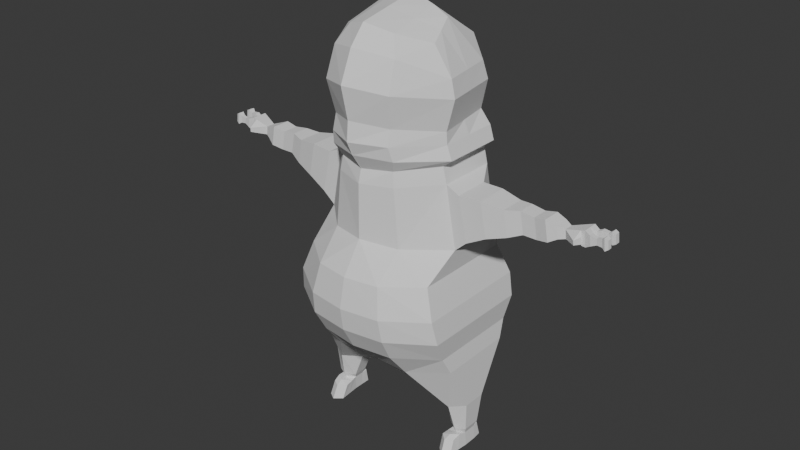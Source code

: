 # Source: 001_OrthograthicReferences.blend  (saved by Blender 4.0.36; exported with 4.5.12 LTS)
import bpy
from mathutils import Matrix  # noqa: F401  (used for matrix-valued properties, if any)

bpy.ops.wm.read_factory_settings(use_empty=True)
scene = bpy.context.scene
scene.name = 'Scene'

# ---- collections
col_collection = bpy.data.collections.new('Collection'); scene.collection.children.link(col_collection)
col_collection_2 = bpy.data.collections.new('Collection 2'); scene.collection.children.link(col_collection_2)

# ---- world
world_world = bpy.data.worlds.new('World'); scene.world = world_world
world_world.use_nodes = True; world_world.node_tree.nodes.clear()
_N = world_world.node_tree.nodes; _L = world_world.node_tree.links
n0 = _N.new('ShaderNodeOutputWorld'); n0.name = 'World Output'; n0.location = (300, 300)
n1 = _N.new('ShaderNodeBackground'); n1.name = 'Background'; n1.location = (10, 300)
n1.inputs[0].default_value = (0.05088, 0.05088, 0.05088, 1.0)
_L.new(n1.outputs[0], n0.inputs[0])
n0.is_active_output = True
world_world.color = (0.05088, 0.05088, 0.05088)
world_world.use_sun_shadow = False
world_world.sun_shadow_jitter_overblur = 0.0

# ---- meshes
me_cube = bpy.data.meshes.new('Cube')
me_cube.from_pydata([(0.0, 0.9301, 0.1797), (0.0, -1.096, 0.1797), (0.9476, -0.6942, 0.1823), (0.9476, 0.7507, 0.1823), (0.9501, -0.4945, -0.3908), (0.8752, -0.2194, 0.8402), (0.9501, 0.6558, -0.3908), (0.8752, 0.5007, 0.8402), (0.0, 0.8369, -0.3858), (0.0, 0.6704, 0.9051), (0.0, -0.9009, -0.3858), (0.0, -0.7686, 0.9051), (0.0, 0.8127, 0.5424), (0.0, -1.021, 0.5424), (0.8265, -0.6243, 0.5437), (0.8265, 0.6458, 0.5437), (0.9922, 0.7432, -0.1043), (0.9922, -0.6493, -0.1043), (0.0, -1.055, -0.103), (0.0, 0.9234, -0.103), (0.7453, -0.2194, 1.574), (0.7453, 0.5007, 1.574), (2.138e-07, 0.6122, 1.558), (2.138e-07, -0.7603, 1.558), (2.115, -0.0535, 1.329), (2.115, 0.05847, 1.329), (2.104, -0.0535, 1.434), (2.104, 0.05847, 1.434), (1.486, -0.1566, 1.17), (1.431, -0.1566, 1.471), (1.431, 0.15, 1.471), (1.486, 0.15, 1.17), (2.043, -0.08729, 1.314), (2.022, 0.09226, 1.46), (2.022, -0.08729, 1.46), (2.043, 0.09226, 1.314), (1.907, -0.1263, 1.504), (1.948, 0.1023, 1.262), (1.948, -0.1263, 1.262), (1.907, 0.1023, 1.504), (1.764, -0.0991, 1.473), (1.805, 0.1012, 1.232), (1.805, -0.0991, 1.232), (1.764, 0.1012, 1.473), (1.598, -0.1047, 1.492), (1.645, 0.1126, 1.236), (1.645, -0.1047, 1.236), (1.598, 0.1126, 1.492), (0.9117, -0.2269, 1.497), (1.023, 0.2135, 0.9752), (1.023, -0.2269, 0.9752), (0.9117, 0.2135, 1.497), (1.257, -0.2092, 1.099), (1.175, 0.1893, 1.51), (1.175, -0.2092, 1.51), (1.257, 0.1893, 1.099), (0.9828, -0.3867, -0.6004), (0.9828, 0.5522, -0.6004), (-0.002204, 0.5449, -0.8052), (-0.002204, -0.4547, -0.8042), (1.008, -0.1001, -1.192), (1.008, 0.192, -1.192), (0.6542, 0.1781, -1.266), (0.6542, -0.02406, -1.266), (0.9825, -0.06828, -1.557), (0.9825, 0.1519, -1.557), (0.7553, 0.1322, -1.569), (0.7553, -0.04594, -1.569), (0.9625, -0.04296, -1.623), (0.9625, 0.1208, -1.623), (0.7819, 0.1063, -1.633), (0.782, -0.01423, -1.633), (-0.003364, 0.6122, 1.717), (0.6988, 0.5007, 1.767), (0.6988, -0.2194, 1.767), (-0.003364, -0.7172, 1.717), (0.0, 0.1305, 3.42), (0.4623, 0.1158, 3.238), (0.5762, -0.2367, 3.065), (0.0, -0.6481, 3.273), (-0.001023, -0.9933, 2.704), (-0.001023, 0.7243, 2.808), (0.7285, 0.4807, 2.539), (0.8423, -0.2367, 2.539), (0.0, -0.838, 3.058), (0.6817, 0.4461, 2.746), (0.0, 0.6122, 3.023), (0.7955, -0.2367, 2.746), (-0.002091, 0.7157, 2.254), (0.7448, -0.2367, 2.171), (-0.002091, -0.9018, 2.306), (0.6309, 0.5117, 2.18), (-0.002907, 0.5173, 1.91), (0.8189, -0.2367, 1.864), (-0.002907, -0.8466, 1.91), (0.8189, 0.5007, 1.864), (-0.00251, -0.9243, 2.077), (0.757, 0.5133, 2.027), (-0.00251, 0.6122, 2.077), (0.757, -0.2367, 2.027), (0.4738, 0.8404, 0.181), (0.4738, -1.027, 0.181), (0.4376, 0.5856, 0.8727), (0.475, -0.8301, -0.3883), (0.475, 0.7463, -0.3883), (0.4376, -0.6385, 0.8727), (0.4132, -0.9549, 0.5431), (0.4132, 0.7293, 0.5431), (0.4961, -0.9847, -0.1036), (0.4961, 0.8333, -0.1036), (0.3727, 0.5565, 1.566), (0.3727, -0.6343, 1.566), (0.4903, -0.5766, -0.7023), (0.4903, 0.5486, -0.7028), (0.8311, -0.2095, -1.229), (0.8311, 0.2757, -1.229), (0.8689, -0.1279, -1.563), (0.8689, 0.1939, -1.563), (0.8722, -0.09944, -1.628), (0.8722, 0.1653, -1.628), (0.3477, 0.5565, 1.742), (0.3477, -0.6128, 1.742), (0.2881, 0.1157, 3.329), (0.2881, -0.5222, 3.182), (0.4206, 0.729, 2.725), (0.4206, -0.7594, 2.621), (0.3978, 0.6557, 2.936), (0.3978, -0.643, 2.971), (0.3713, -0.6809, 2.238), (0.3713, 0.7161, 2.217), (0.408, 0.509, 1.887), (0.408, -0.6861, 1.887), (0.3772, 0.6169, 2.052), (0.3772, -0.7249, 2.052), (0.9716, -0.03395, -1.805), (0.9716, 0.1298, -1.805), (0.8814, -0.09042, -1.809), (0.8814, 0.1743, -1.809), (0.7911, 0.1153, -1.814), (0.7911, -0.005216, -1.814), (0.8646, 0.2359, -1.622), (0.7743, 0.1769, -1.627), (0.9548, 0.1914, -1.618), (0.8737, 0.2782, -1.804), (0.7835, 0.2192, -1.808), (0.964, 0.2337, -1.799), (0.8461, -0.2907, -1.643), (0.9364, -0.2343, -1.638), (0.7559, -0.2055, -1.647), (0.8553, -0.3608, -1.807), (0.9455, -0.3043, -1.803), (0.765, -0.2756, -1.812), (0.7689, -0.1099, -1.64), (0.8592, -0.1951, -1.61), (0.9494, -0.1386, -1.606), (0.9586, -0.1691, -1.804), (0.8683, -0.2256, -1.808), (0.7781, -0.1404, -1.813), (2.344, 0.1316, 1.315), (2.344, -0.06005, 1.315), (2.325, 0.1316, 1.495), (2.325, -0.06005, 1.495), (0.9476, 0.02824, 0.1823), (0.9501, 0.08067, -0.3908), (0.8752, 0.1407, 0.8402), (0.0, -0.0491, 0.9051), (0.0, -0.03201, -0.3858), (0.8265, 0.01076, 0.5437), (0.9922, 0.04696, -0.1043), (0.7453, 0.1407, 1.574), (0.0, -0.07407, 1.558), (2.115, 0.002485, 1.329), (2.104, 0.002485, 1.434), (1.486, -0.003294, 1.17), (1.431, -0.003294, 1.471), (2.043, 0.002485, 1.314), (2.022, 0.002485, 1.46), (1.907, -0.01196, 1.504), (1.948, -0.01196, 1.262), (1.805, 0.00104, 1.232), (1.764, 0.00104, 1.473), (1.598, 0.00393, 1.492), (1.645, 0.00393, 1.236), (0.9117, -0.006708, 1.497), (1.023, -0.006708, 0.9752), (1.175, -0.009957, 1.51), (1.257, -0.009957, 1.099), (0.9828, 0.08279, -0.6004), (-0.002204, 0.04508, -0.8047), (1.008, 0.04595, -1.192), (0.6542, 0.07702, -1.266), (0.9825, 0.04183, -1.557), (0.7553, 0.04315, -1.569), (0.9625, 0.03892, -1.623), (0.7819, 0.04601, -1.633), (0.6988, 0.1407, 1.767), (-0.003364, -0.0525, 1.717), (0.5193, -0.06044, 3.151), (0.0, -0.2588, 3.347), (0.7854, 0.122, 2.539), (-0.001023, -0.1345, 2.756), (0.7386, 0.1047, 2.746), (0.0, -0.1129, 3.04), (-0.002091, -0.09304, 2.28), (0.6878, 0.1375, 2.175), (0.8189, 0.132, 1.864), (-0.002907, -0.1647, 1.91), (0.757, 0.1383, 2.027), (-0.00251, -0.156, 2.077), (0.2881, -0.2032, 3.255), (0.9716, 0.04793, -1.805), (0.7911, 0.05503, -1.814), (0.8814, 0.04196, -1.809), (2.344, 0.03578, 1.315), (2.325, 0.03578, 1.495), (2.588, 0.1397, 1.485), (2.599, 0.1397, 1.377), (2.599, 0.08248, 1.377), (2.588, 0.08248, 1.485), (2.433, 0.07128, 1.477), (2.433, 0.1335, 1.477), (2.445, 0.07128, 1.359), (2.445, 0.1335, 1.359), (2.606, -0.02321, 1.383), (2.606, -0.07597, 1.383), (2.595, -0.02321, 1.483), (2.595, -0.07597, 1.483), (2.47, -0.06554, 1.384), (2.463, -0.06554, 1.454), (2.463, -0.0287, 1.454), (2.47, -0.0287, 1.384), (2.392, -0.07429, 1.47), (2.392, -0.01209, 1.47), (2.404, -0.01209, 1.353), (2.404, -0.07429, 1.353), (2.532, -0.07117, 1.382), (2.523, -0.07117, 1.469), (2.523, -0.02531, 1.469), (2.532, -0.02531, 1.382), (2.571, -0.08626, 1.359), (2.557, -0.08626, 1.5), (2.557, -0.01158, 1.5), (2.571, -0.01158, 1.359), (2.507, 0.0822, 1.47), (2.517, 0.0822, 1.378), (2.517, 0.1313, 1.378), (2.507, 0.1313, 1.47), (2.547, 0.07727, 1.499), (2.562, 0.07727, 1.356), (2.562, 0.1529, 1.356), (2.547, 0.1529, 1.499), (2.39, 0.1175, 1.458), (2.39, 0.06857, 1.458), (2.399, 0.06857, 1.365), (2.399, 0.1175, 1.365), (2.277, 0.1158, 1.482), (2.294, 0.1158, 1.318), (2.294, -0.05864, 1.318), (2.277, -0.05864, 1.482), (2.277, 0.0286, 1.482), (2.294, 0.0286, 1.318), (2.268, -0.1762, 1.413), (2.271, -0.1712, 1.358), (2.319, -0.09242, 1.353), (2.314, -0.1002, 1.437)], [], [(162, 167, 14, 2), (107, 102, 7, 15), (167, 164, 5, 14), (101, 106, 13, 1), (163, 4, 56, 187), (109, 100, 3, 16), (102, 9, 22, 110), (168, 162, 2, 17), (106, 105, 11, 13), (108, 101, 1, 18), (100, 107, 15, 3), (103, 108, 18, 10), (163, 168, 17, 4), (104, 109, 16, 6), (111, 20, 74, 121), (165, 11, 23, 170), (34, 32, 24, 26), (105, 5, 20, 111), (256, 255, 160, 158), (35, 33, 27, 25), (176, 34, 26, 172), (175, 35, 25, 171), (186, 55, 31, 173), (185, 54, 29, 174), (55, 53, 30, 31), (54, 52, 28, 29), (178, 37, 35, 175), (177, 36, 34, 176), (37, 39, 33, 35), (36, 38, 32, 34), (40, 42, 38, 36), (41, 43, 39, 37), (180, 40, 36, 177), (179, 41, 37, 178), (182, 45, 41, 179), (181, 44, 40, 180), (45, 47, 43, 41), (44, 46, 42, 40), (29, 28, 46, 44), (31, 30, 47, 45), (174, 29, 44, 181), (173, 31, 45, 182), (20, 5, 50, 48), (7, 21, 51, 49), (169, 20, 48, 183), (164, 7, 49, 184), (48, 50, 52, 54), (49, 51, 53, 55), (183, 48, 54, 185), (184, 49, 55, 186), (188, 58, 62, 190), (104, 6, 57, 113), (103, 10, 59, 112), (166, 8, 58, 188), (115, 61, 65, 117), (112, 59, 63, 114), (113, 57, 61, 115), (187, 56, 60, 189), (191, 64, 68, 193), (189, 60, 64, 191), (190, 62, 66, 192), (114, 63, 67, 116), (193, 68, 134, 210), (192, 66, 70, 194), (116, 67, 71, 118), (117, 65, 69, 119), (202, 84, 79, 198), (110, 22, 72, 120), (170, 23, 75, 196), (169, 21, 73, 195), (209, 198, 79, 123), (201, 85, 77, 197), (127, 87, 78, 123), (126, 86, 76, 122), (129, 88, 81, 124), (128, 89, 83, 125), (204, 91, 82, 199), (203, 90, 80, 200), (124, 81, 86, 126), (125, 83, 87, 127), (199, 82, 85, 201), (200, 80, 84, 202), (208, 96, 90, 203), (207, 97, 91, 204), (133, 99, 89, 128), (132, 98, 88, 129), (120, 72, 92, 130), (121, 74, 93, 131), (195, 73, 95, 205), (196, 75, 94, 206), (130, 92, 98, 132), (131, 93, 99, 133), (205, 95, 97, 207), (206, 94, 96, 208), (94, 131, 133, 96), (95, 130, 132, 97), (75, 121, 131, 94), (73, 120, 130, 95), (97, 132, 129, 91), (96, 133, 128, 90), (80, 125, 127, 84), (82, 124, 126, 85), (90, 128, 125, 80), (91, 129, 124, 82), (85, 126, 122, 77), (84, 127, 123, 79), (197, 209, 123, 78), (21, 110, 120, 73), (66, 117, 119, 70), (64, 116, 118, 68), (137, 138, 144, 143), (60, 114, 116, 64), (58, 113, 115, 62), (56, 112, 114, 60), (62, 115, 117, 66), (4, 103, 112, 56), (8, 104, 113, 58), (11, 105, 111, 23), (23, 111, 121, 75), (8, 19, 109, 104), (4, 17, 108, 103), (0, 12, 107, 100), (17, 2, 101, 108), (14, 5, 105, 106), (7, 102, 110, 21), (19, 0, 100, 109), (2, 14, 106, 101), (12, 9, 102, 107), (212, 210, 134, 136), (211, 212, 136, 139), (154, 153, 146, 147), (194, 70, 138, 211), (153, 152, 148, 146), (70, 119, 140, 141), (141, 140, 143, 144), (140, 142, 145, 143), (69, 135, 145, 142), (138, 70, 141, 144), (135, 137, 143, 145), (119, 69, 142, 140), (146, 148, 151, 149), (147, 146, 149, 150), (156, 155, 150, 149), (152, 157, 151, 148), (155, 154, 147, 150), (157, 156, 149, 151), (139, 136, 156, 157), (134, 68, 154, 155), (71, 139, 157, 152), (136, 134, 155, 156), (118, 71, 152, 153), (68, 118, 153, 154), (250, 247, 218, 215), (260, 256, 158, 213), (258, 257, 159, 161), (259, 258, 161, 214), (255, 259, 214, 160), (257, 260, 213, 159), (240, 239, 224, 226), (71, 194, 211, 139), (138, 137, 212, 211), (137, 135, 210, 212), (77, 122, 209, 197), (92, 206, 208, 98), (93, 205, 207, 99), (72, 196, 206, 92), (74, 195, 205, 93), (99, 207, 204, 89), (98, 208, 203, 88), (81, 200, 202, 86), (83, 199, 201, 87), (88, 203, 200, 81), (89, 204, 199, 83), (87, 201, 197, 78), (122, 76, 198, 209), (20, 169, 195, 74), (22, 170, 196, 72), (86, 202, 198, 76), (67, 192, 194, 71), (69, 193, 210, 135), (63, 190, 192, 67), (61, 189, 191, 65), (65, 191, 193, 69), (57, 187, 189, 61), (10, 166, 188, 59), (59, 188, 190, 63), (50, 184, 186, 52), (51, 183, 185, 53), (5, 164, 184, 50), (21, 169, 183, 51), (28, 173, 182, 46), (30, 174, 181, 47), (47, 181, 180, 43), (46, 182, 179, 42), (42, 179, 178, 38), (43, 180, 177, 39), (39, 177, 176, 33), (38, 178, 175, 32), (53, 185, 174, 30), (52, 186, 173, 28), (32, 175, 171, 24), (33, 176, 172, 27), (9, 165, 170, 22), (6, 16, 168, 163), (16, 3, 162, 168), (6, 163, 187, 57), (15, 7, 164, 167), (3, 15, 167, 162), (217, 216, 215, 218), (247, 248, 217, 218), (248, 249, 216, 217), (249, 250, 215, 216), (254, 251, 220, 222), (253, 254, 222, 221), (252, 253, 221, 219), (251, 252, 219, 220), (224, 223, 225, 226), (241, 240, 226, 225), (242, 241, 225, 223), (239, 242, 223, 224), (234, 233, 230, 227), (233, 232, 229, 230), (232, 231, 228, 229), (231, 234, 227, 228), (161, 159, 234, 231), (214, 161, 231, 232), (213, 214, 232, 233), (159, 213, 233, 234), (227, 230, 238, 235), (230, 229, 237, 238), (229, 228, 236, 237), (228, 227, 235, 236), (235, 238, 242, 239), (238, 237, 241, 242), (237, 236, 240, 241), (236, 235, 239, 240), (222, 220, 246, 245), (221, 222, 245, 244), (219, 221, 244, 243), (220, 219, 243, 246), (245, 246, 250, 249), (244, 245, 249, 248), (243, 244, 248, 247), (246, 243, 247, 250), (160, 214, 252, 251), (214, 213, 253, 252), (213, 158, 254, 253), (158, 160, 251, 254), (24, 171, 260, 257), (27, 172, 259, 255), (172, 26, 258, 259), (258, 26, 261, 264), (171, 25, 256, 260), (25, 27, 255, 256), (261, 262, 263, 264), (26, 24, 262, 261), (24, 257, 263, 262), (257, 258, 264, 263)])
_uv = me_cube.uv_layers.new(name='UVMap')
_uv.uv.foreach_set('vector', [0.5, 0.625, 0.5625, 0.625, 0.5625, 0.75, 0.5, 0.75, 0.5625, 0.4375, 0.625, 0.4375, 0.625, 0.5, 0.5625, 0.5, 0.5625, 0.625, 0.625, 0.625, 0.625, 0.75, 0.5625, 0.75, 0.5, 0.8125, 0.5625, 0.8125, 0.5625, 0.875, 0.5, 0.875, 0.375, 0.625, 0.375, 0.75, 0.375, 0.75, 0.375, 0.625, 0.4375, 0.4375, 0.5, 0.4375, 0.5, 0.5, 0.4375, 0.5, 0.625, 0.4375, 0.625, 0.375, 0.625, 0.375, 0.625, 0.4375, 0.4375, 0.625, 0.5, 0.625, 0.5, 0.75, 0.4375, 0.75, 0.5625, 0.8125, 0.625, 0.8125, 0.625, 0.875, 0.5625, 0.875, 0.4375, 0.8125, 0.5, 0.8125, 0.5, 0.875, 0.4375, 0.875, 0.5, 0.4375, 0.5625, 0.4375, 0.5625, 0.5, 0.5, 0.5, 0.375, 0.8125, 0.4375, 0.8125, 0.4375, 0.875, 0.375, 0.875, 0.375, 0.625, 0.4375, 0.625, 0.4375, 0.75, 0.375, 0.75, 0.375, 0.4375, 0.4375, 0.4375, 0.4375, 0.5, 0.375, 0.5, 0.625, 0.8125, 0.625, 0.75, 0.625, 0.75, 0.625, 0.8125, 0.0, 0.0, 0.0, 0.0, 0.0, 0.0, 0.0, 0.0, 0.625, 0.75, 0.625, 0.75, 0.625, 0.75, 0.625, 0.75, 0.625, 0.8125, 0.625, 0.75, 0.625, 0.75, 0.625, 0.8125, 0.625, 0.5, 0.625, 0.5, 0.625, 0.5, 0.625, 0.5, 0.625, 0.5, 0.625, 0.5, 0.625, 0.5, 0.625, 0.5, 0.625, 0.625, 0.625, 0.75, 0.625, 0.75, 0.625, 0.625, 0.625, 0.625, 0.625, 0.5, 0.625, 0.5, 0.625, 0.625, 0.625, 0.625, 0.625, 0.5, 0.625, 0.5, 0.625, 0.625, 0.625, 0.625, 0.625, 0.75, 0.625, 0.75, 0.625, 0.625, 0.625, 0.5, 0.625, 0.5, 0.625, 0.5, 0.625, 0.5, 0.625, 0.75, 0.625, 0.75, 0.625, 0.75, 0.625, 0.75, 0.625, 0.625, 0.625, 0.5, 0.625, 0.5, 0.625, 0.625, 0.625, 0.625, 0.625, 0.75, 0.625, 0.75, 0.625, 0.625, 0.625, 0.5, 0.625, 0.5, 0.625, 0.5, 0.625, 0.5, 0.625, 0.75, 0.625, 0.75, 0.625, 0.75, 0.625, 0.75, 0.625, 0.75, 0.625, 0.75, 0.625, 0.75, 0.625, 0.75, 0.625, 0.5, 0.625, 0.5, 0.625, 0.5, 0.625, 0.5, 0.625, 0.625, 0.625, 0.75, 0.625, 0.75, 0.625, 0.625, 0.625, 0.625, 0.625, 0.5, 0.625, 0.5, 0.625, 0.625, 0.625, 0.625, 0.625, 0.5, 0.625, 0.5, 0.625, 0.625, 0.625, 0.625, 0.625, 0.75, 0.625, 0.75, 0.625, 0.625, 0.625, 0.5, 0.625, 0.5, 0.625, 0.5, 0.625, 0.5, 0.625, 0.75, 0.625, 0.75, 0.625, 0.75, 0.625, 0.75, 0.625, 0.75, 0.625, 0.75, 0.625, 0.75, 0.625, 0.75, 0.625, 0.5, 0.625, 0.5, 0.625, 0.5, 0.625, 0.5, 0.625, 0.625, 0.625, 0.75, 0.625, 0.75, 0.625, 0.625, 0.625, 0.625, 0.625, 0.5, 0.625, 0.5, 0.625, 0.625, 0.625, 0.75, 0.625, 0.75, 0.625, 0.75, 0.625, 0.75, 0.625, 0.5, 0.625, 0.5, 0.625, 0.5, 0.625, 0.5, 0.625, 0.625, 0.625, 0.75, 0.625, 0.75, 0.625, 0.625, 0.625, 0.625, 0.625, 0.5, 0.625, 0.5, 0.625, 0.625, 0.625, 0.75, 0.625, 0.75, 0.625, 0.75, 0.625, 0.75, 0.625, 0.5, 0.625, 0.5, 0.625, 0.5, 0.625, 0.5, 0.625, 0.625, 0.625, 0.75, 0.625, 0.75, 0.625, 0.625, 0.625, 0.625, 0.625, 0.5, 0.625, 0.5, 0.625, 0.625, 0.0, 0.0, 0.0, 0.0, 0.0, 0.0, 0.0, 0.0, 0.375, 0.4375, 0.375, 0.5, 0.375, 0.5, 0.375, 0.4375, 0.375, 0.8125, 0.375, 0.875, 0.375, 0.875, 0.375, 0.8125, 0.0, 0.0, 0.0, 0.0, 0.0, 0.0, 0.0, 0.0, 0.375, 0.4375, 0.375, 0.5, 0.375, 0.5, 0.375, 0.4375, 0.375, 0.8125, 0.375, 0.875, 0.375, 0.875, 0.375, 0.8125, 0.375, 0.4375, 0.375, 0.5, 0.375, 0.5, 0.375, 0.4375, 0.375, 0.625, 0.375, 0.75, 0.375, 0.75, 0.375, 0.625, 0.375, 0.625, 0.375, 0.75, 0.375, 0.75, 0.375, 0.625, 0.375, 0.625, 0.375, 0.75, 0.375, 0.75, 0.375, 0.625, 0.0, 0.0, 0.0, 0.0, 0.0, 0.0, 0.0, 0.0, 0.375, 0.8125, 0.375, 0.875, 0.375, 0.875, 0.375, 0.8125, 0.375, 0.625, 0.375, 0.75, 0.375, 0.75, 0.375, 0.625, 0.0, 0.0, 0.0, 0.0, 0.0, 0.0, 0.0, 0.0, 0.375, 0.8125, 0.375, 0.875, 0.375, 0.875, 0.375, 0.8125, 0.375, 0.4375, 0.375, 0.5, 0.375, 0.5, 0.375, 0.4375, 0.0, 0.0, 0.0, 0.0, 0.0, 0.0, 0.0, 0.0, 0.625, 0.4375, 0.625, 0.375, 0.625, 0.375, 0.625, 0.4375, 0.0, 0.0, 0.0, 0.0, 0.0, 0.0, 0.0, 0.0, 0.625, 0.625, 0.625, 0.5, 0.625, 0.5, 0.625, 0.625, 0.6875, 0.625, 0.75, 0.625, 0.75, 0.75, 0.6875, 0.75, 0.625, 0.625, 0.625, 0.5, 0.625, 0.5, 0.625, 0.625, 0.625, 0.8125, 0.625, 0.75, 0.625, 0.75, 0.625, 0.8125, 0.625, 0.4375, 0.625, 0.3751, 0.625, 0.375, 0.625, 0.4375, 0.625, 0.4375, 0.625, 0.375, 0.625, 0.375, 0.625, 0.4375, 0.625, 0.8125, 0.625, 0.75, 0.625, 0.75, 0.625, 0.8125, 0.625, 0.625, 0.625, 0.5, 0.625, 0.5, 0.625, 0.625, 0.0, 0.0, 0.0, 0.0, 0.0, 0.0, 0.0, 0.0, 0.625, 0.4375, 0.625, 0.375, 0.625, 0.3751, 0.625, 0.4375, 0.625, 0.8125, 0.625, 0.75, 0.625, 0.75, 0.625, 0.8125, 0.625, 0.625, 0.625, 0.5, 0.625, 0.5, 0.625, 0.625, 0.0, 0.0, 0.0, 0.0, 0.0, 0.0, 0.0, 0.0, 0.0, 0.0, 0.0, 0.0, 0.0, 0.0, 0.0, 0.0, 0.625, 0.625, 0.625, 0.5, 0.625, 0.5, 0.625, 0.625, 0.625, 0.8125, 0.625, 0.75, 0.625, 0.75, 0.625, 0.8125, 0.625, 0.4375, 0.625, 0.375, 0.625, 0.375, 0.625, 0.4375, 0.625, 0.4375, 0.625, 0.375, 0.625, 0.375, 0.625, 0.4375, 0.625, 0.8125, 0.625, 0.75, 0.625, 0.75, 0.625, 0.8125, 0.625, 0.625, 0.625, 0.5, 0.625, 0.5, 0.625, 0.625, 0.0, 0.0, 0.0, 0.0, 0.0, 0.0, 0.0, 0.0, 0.625, 0.4375, 0.625, 0.375, 0.625, 0.375, 0.625, 0.4375, 0.625, 0.8125, 0.625, 0.75, 0.625, 0.75, 0.625, 0.8125, 0.625, 0.625, 0.625, 0.5, 0.625, 0.5, 0.625, 0.625, 0.0, 0.0, 0.0, 0.0, 0.0, 0.0, 0.0, 0.0, 0.625, 0.875, 0.625, 0.8125, 0.625, 0.8125, 0.625, 0.875, 0.625, 0.5, 0.625, 0.4375, 0.625, 0.4375, 0.625, 0.5, 0.625, 0.875, 0.625, 0.8125, 0.625, 0.8125, 0.625, 0.875, 0.625, 0.5, 0.625, 0.4375, 0.625, 0.4375, 0.625, 0.5, 0.625, 0.5, 0.625, 0.4375, 0.625, 0.4375, 0.625, 0.5, 0.625, 0.875, 0.625, 0.8125, 0.625, 0.8125, 0.625, 0.875, 0.625, 0.875, 0.625, 0.8125, 0.625, 0.8125, 0.625, 0.8749, 0.625, 0.5, 0.625, 0.4375, 0.625, 0.4375, 0.625, 0.5, 0.625, 0.875, 0.625, 0.8125, 0.625, 0.8125, 0.625, 0.875, 0.625, 0.5, 0.625, 0.4375, 0.625, 0.4375, 0.625, 0.5, 0.625, 0.5, 0.625, 0.4375, 0.625, 0.4375, 0.625, 0.5, 0.625, 0.8749, 0.625, 0.8125, 0.625, 0.8125, 0.625, 0.875, 0.625, 0.625, 0.6875, 0.625, 0.6875, 0.75, 0.625, 0.75, 0.625, 0.5, 0.625, 0.4375, 0.625, 0.4375, 0.625, 0.5, 0.375, 0.375, 0.375, 0.4375, 0.375, 0.4375, 0.375, 0.375, 0.375, 0.75, 0.375, 0.8125, 0.375, 0.8125, 0.375, 0.75, 0.3125, 0.5, 0.25, 0.5, 0.25, 0.5, 0.3125, 0.5, 0.375, 0.75, 0.375, 0.8125, 0.375, 0.8125, 0.375, 0.75, 0.375, 0.375, 0.375, 0.4375, 0.375, 0.4375, 0.375, 0.375, 0.375, 0.75, 0.375, 0.8125, 0.375, 0.8125, 0.375, 0.75, 0.375, 0.375, 0.375, 0.4375, 0.375, 0.4375, 0.375, 0.375, 0.375, 0.75, 0.375, 0.8125, 0.375, 0.8125, 0.375, 0.75, 0.375, 0.375, 0.375, 0.4375, 0.375, 0.4375, 0.375, 0.375, 0.625, 0.875, 0.625, 0.8125, 0.625, 0.8125, 0.625, 0.875, 0.625, 0.875, 0.625, 0.8125, 0.625, 0.8125, 0.625, 0.875, 0.375, 0.375, 0.4375, 0.375, 0.4375, 0.4375, 0.375, 0.4375, 0.375, 0.75, 0.4375, 0.75, 0.4375, 0.8125, 0.375, 0.8125, 0.5, 0.375, 0.5625, 0.375, 0.5625, 0.4375, 0.5, 0.4375, 0.4375, 0.75, 0.5, 0.75, 0.5, 0.8125, 0.4375, 0.8125, 0.5625, 0.75, 0.625, 0.75, 0.625, 0.8125, 0.5625, 0.8125, 0.625, 0.5, 0.625, 0.4375, 0.625, 0.4375, 0.625, 0.5, 0.4375, 0.375, 0.5, 0.375, 0.5, 0.4375, 0.4375, 0.4375, 0.5, 0.75, 0.5625, 0.75, 0.5625, 0.8125, 0.5, 0.8125, 0.5625, 0.375, 0.625, 0.375, 0.625, 0.4375, 0.5625, 0.4375, 0.3125, 0.625, 0.375, 0.625, 0.375, 0.75, 0.3125, 0.75, 0.25, 0.625, 0.3125, 0.625, 0.3125, 0.75, 0.25, 0.75, 0.375, 0.75, 0.375, 0.8125, 0.375, 0.8125, 0.375, 0.75, 0.0, 0.0, 0.0, 0.0, 0.0, 0.0, 0.0, 0.0, 0.375, 0.8125, 0.375, 0.875, 0.375, 0.875, 0.375, 0.8125, 0.375, 0.375, 0.375, 0.4375, 0.375, 0.4375, 0.375, 0.375, 0.375, 0.375, 0.375, 0.4375, 0.375, 0.4375, 0.375, 0.375, 0.375, 0.4375, 0.375, 0.5, 0.375, 0.5, 0.375, 0.4375, 0.375, 0.5, 0.375, 0.5, 0.375, 0.5, 0.375, 0.5, 0.0, 0.0, 0.0, 0.0, 0.0, 0.0, 0.0, 0.0, 0.375, 0.5, 0.3125, 0.5, 0.3125, 0.5, 0.375, 0.5, 0.375, 0.4375, 0.375, 0.5, 0.375, 0.5, 0.375, 0.4375, 0.375, 0.8125, 0.375, 0.875, 0.375, 0.875, 0.375, 0.8125, 0.375, 0.75, 0.375, 0.8125, 0.375, 0.8125, 0.375, 0.75, 0.3125, 0.75, 0.375, 0.75, 0.375, 0.75, 0.3125, 0.75, 0.0, 0.0, 0.0, 0.0, 0.0, 0.0, 0.0, 0.0, 0.375, 0.75, 0.375, 0.75, 0.375, 0.75, 0.375, 0.75, 0.25, 0.75, 0.3125, 0.75, 0.3125, 0.75, 0.25, 0.75, 0.25, 0.75, 0.3125, 0.75, 0.3125, 0.75, 0.25, 0.75, 0.375, 0.75, 0.375, 0.75, 0.375, 0.75, 0.375, 0.75, 0.0, 0.0, 0.0, 0.0, 0.0, 0.0, 0.0, 0.0, 0.3125, 0.75, 0.375, 0.75, 0.375, 0.75, 0.3125, 0.75, 0.375, 0.8125, 0.375, 0.875, 0.375, 0.875, 0.375, 0.8125, 0.375, 0.75, 0.375, 0.8125, 0.375, 0.8125, 0.375, 0.75, 0.625, 0.5, 0.625, 0.625, 0.625, 0.625, 0.625, 0.5, 0.625, 0.625, 0.625, 0.5, 0.625, 0.5, 0.625, 0.625, 0.625, 0.75, 0.625, 0.75, 0.625, 0.75, 0.625, 0.75, 0.625, 0.625, 0.625, 0.75, 0.625, 0.75, 0.625, 0.625, 0.625, 0.5, 0.625, 0.625, 0.625, 0.625, 0.625, 0.5, 0.625, 0.75, 0.625, 0.625, 0.625, 0.625, 0.625, 0.75, 0.625, 0.75, 0.625, 0.75, 0.625, 0.75, 0.625, 0.75, 0.0, 0.0, 0.0, 0.0, 0.0, 0.0, 0.0, 0.0, 0.25, 0.5, 0.3125, 0.5, 0.3125, 0.625, 0.25, 0.625, 0.3125, 0.5, 0.375, 0.5, 0.375, 0.625, 0.3125, 0.625, 0.625, 0.5, 0.6875, 0.5, 0.6875, 0.625, 0.625, 0.625, 0.0, 0.0, 0.0, 0.0, 0.0, 0.0, 0.0, 0.0, 0.625, 0.75, 0.625, 0.625, 0.625, 0.625, 0.625, 0.75, 0.0, 0.0, 0.0, 0.0, 0.0, 0.0, 0.0, 0.0, 0.625, 0.75, 0.625, 0.625, 0.625, 0.625, 0.625, 0.75, 0.625, 0.75, 0.625, 0.625, 0.625, 0.625, 0.625, 0.75, 0.0, 0.0, 0.0, 0.0, 0.0, 0.0, 0.0, 0.0, 0.0, 0.0, 0.0, 0.0, 0.0, 0.0, 0.0, 0.0, 0.625, 0.75, 0.625, 0.625, 0.625, 0.625, 0.625, 0.75, 0.0, 0.0, 0.0, 0.0, 0.0, 0.0, 0.0, 0.0, 0.625, 0.75, 0.625, 0.625, 0.625, 0.625, 0.625, 0.75, 0.625, 0.75, 0.625, 0.625, 0.625, 0.625, 0.625, 0.75, 0.6875, 0.5, 0.75, 0.5, 0.75, 0.625, 0.6875, 0.625, 0.625, 0.75, 0.625, 0.625, 0.625, 0.625, 0.625, 0.75, 0.0, 0.0, 0.0, 0.0, 0.0, 0.0, 0.0, 0.0, 0.0, 0.0, 0.0, 0.0, 0.0, 0.0, 0.0, 0.0, 0.0, 0.0, 0.0, 0.0, 0.0, 0.0, 0.0, 0.0, 0.375, 0.5, 0.375, 0.625, 0.375, 0.625, 0.375, 0.5, 0.0, 0.0, 0.0, 0.0, 0.0, 0.0, 0.0, 0.0, 0.375, 0.5, 0.375, 0.625, 0.375, 0.625, 0.375, 0.5, 0.375, 0.5, 0.375, 0.625, 0.375, 0.625, 0.375, 0.5, 0.375, 0.5, 0.375, 0.625, 0.375, 0.625, 0.375, 0.5, 0.0, 0.0, 0.0, 0.0, 0.0, 0.0, 0.0, 0.0, 0.0, 0.0, 0.0, 0.0, 0.0, 0.0, 0.0, 0.0, 0.625, 0.75, 0.625, 0.625, 0.625, 0.625, 0.625, 0.75, 0.625, 0.5, 0.625, 0.625, 0.625, 0.625, 0.625, 0.5, 0.625, 0.75, 0.625, 0.625, 0.625, 0.625, 0.625, 0.75, 0.625, 0.5, 0.625, 0.625, 0.625, 0.625, 0.625, 0.5, 0.625, 0.75, 0.625, 0.625, 0.625, 0.625, 0.625, 0.75, 0.625, 0.5, 0.625, 0.625, 0.625, 0.625, 0.625, 0.5, 0.625, 0.5, 0.625, 0.625, 0.625, 0.625, 0.625, 0.5, 0.625, 0.75, 0.625, 0.625, 0.625, 0.625, 0.625, 0.75, 0.625, 0.75, 0.625, 0.625, 0.625, 0.625, 0.625, 0.75, 0.625, 0.5, 0.625, 0.625, 0.625, 0.625, 0.625, 0.5, 0.625, 0.5, 0.625, 0.625, 0.625, 0.625, 0.625, 0.5, 0.625, 0.75, 0.625, 0.625, 0.625, 0.625, 0.625, 0.75, 0.625, 0.5, 0.625, 0.625, 0.625, 0.625, 0.625, 0.5, 0.625, 0.75, 0.625, 0.625, 0.625, 0.625, 0.625, 0.75, 0.625, 0.75, 0.625, 0.625, 0.625, 0.625, 0.625, 0.75, 0.625, 0.5, 0.625, 0.625, 0.625, 0.625, 0.625, 0.5, 0.0, 0.0, 0.0, 0.0, 0.0, 0.0, 0.0, 0.0, 0.375, 0.5, 0.4375, 0.5, 0.4375, 0.625, 0.375, 0.625, 0.4375, 0.5, 0.5, 0.5, 0.5, 0.625, 0.4375, 0.625, 0.375, 0.5, 0.375, 0.625, 0.375, 0.625, 0.375, 0.5, 0.5625, 0.5, 0.625, 0.5, 0.625, 0.625, 0.5625, 0.625, 0.5, 0.5, 0.5625, 0.5, 0.5625, 0.625, 0.5, 0.625, 0.625, 0.625, 0.625, 0.5, 0.625, 0.5, 0.625, 0.625, 0.625, 0.625, 0.625, 0.625, 0.625, 0.625, 0.625, 0.625, 0.625, 0.625, 0.625, 0.5, 0.625, 0.5, 0.625, 0.625, 0.625, 0.5, 0.625, 0.5, 0.625, 0.5, 0.625, 0.5, 0.625, 0.5, 0.625, 0.5, 0.625, 0.5, 0.625, 0.5, 0.625, 0.625, 0.625, 0.5, 0.625, 0.5, 0.625, 0.625, 0.625, 0.625, 0.625, 0.625, 0.625, 0.625, 0.625, 0.625, 0.625, 0.5, 0.625, 0.625, 0.625, 0.625, 0.625, 0.5, 0.625, 0.75, 0.625, 0.625, 0.625, 0.625, 0.625, 0.75, 0.625, 0.625, 0.625, 0.75, 0.625, 0.75, 0.625, 0.625, 0.625, 0.625, 0.625, 0.625, 0.625, 0.625, 0.625, 0.625, 0.625, 0.75, 0.625, 0.625, 0.625, 0.625, 0.625, 0.75, 0.625, 0.75, 0.625, 0.625, 0.625, 0.625, 0.625, 0.75, 0.625, 0.625, 0.625, 0.625, 0.625, 0.625, 0.625, 0.625, 0.625, 0.625, 0.625, 0.75, 0.625, 0.75, 0.625, 0.625, 0.625, 0.75, 0.625, 0.75, 0.625, 0.75, 0.625, 0.75, 0.625, 0.75, 0.625, 0.75, 0.625, 0.75, 0.625, 0.75, 0.625, 0.625, 0.625, 0.75, 0.625, 0.75, 0.625, 0.625, 0.625, 0.625, 0.625, 0.625, 0.625, 0.625, 0.625, 0.625, 0.625, 0.75, 0.625, 0.625, 0.625, 0.625, 0.625, 0.75, 0.625, 0.75, 0.625, 0.625, 0.625, 0.625, 0.625, 0.75, 0.625, 0.625, 0.625, 0.625, 0.625, 0.625, 0.625, 0.625, 0.625, 0.625, 0.625, 0.75, 0.625, 0.75, 0.625, 0.625, 0.625, 0.75, 0.625, 0.75, 0.625, 0.75, 0.625, 0.75, 0.625, 0.75, 0.625, 0.625, 0.625, 0.625, 0.625, 0.75, 0.625, 0.625, 0.625, 0.625, 0.625, 0.625, 0.625, 0.625, 0.625, 0.625, 0.625, 0.75, 0.625, 0.75, 0.625, 0.625, 0.625, 0.75, 0.625, 0.75, 0.625, 0.75, 0.625, 0.75, 0.625, 0.5, 0.625, 0.5, 0.625, 0.5, 0.625, 0.5, 0.625, 0.625, 0.625, 0.5, 0.625, 0.5, 0.625, 0.625, 0.625, 0.625, 0.625, 0.625, 0.625, 0.625, 0.625, 0.625, 0.625, 0.5, 0.625, 0.625, 0.625, 0.625, 0.625, 0.5, 0.625, 0.5, 0.625, 0.5, 0.625, 0.5, 0.625, 0.5, 0.625, 0.625, 0.625, 0.5, 0.625, 0.5, 0.625, 0.625, 0.625, 0.625, 0.625, 0.625, 0.625, 0.625, 0.625, 0.625, 0.625, 0.5, 0.625, 0.625, 0.625, 0.625, 0.625, 0.5, 0.625, 0.5, 0.625, 0.625, 0.625, 0.625, 0.625, 0.5, 0.625, 0.625, 0.625, 0.625, 0.625, 0.625, 0.625, 0.625, 0.625, 0.625, 0.625, 0.5, 0.625, 0.5, 0.625, 0.625, 0.625, 0.5, 0.625, 0.5, 0.625, 0.5, 0.625, 0.5, 0.625, 0.75, 0.625, 0.625, 0.625, 0.625, 0.625, 0.75, 0.625, 0.5, 0.625, 0.625, 0.625, 0.625, 0.625, 0.5, 0.625, 0.625, 0.625, 0.75, 0.625, 0.75, 0.625, 0.625, 0.625, 0.75, 0.625, 0.75, 0.625, 0.75, 0.625, 0.75, 0.625, 0.625, 0.625, 0.5, 0.625, 0.5, 0.625, 0.625, 0.625, 0.5, 0.625, 0.5, 0.625, 0.5, 0.625, 0.5, 0.625, 0.75, 0.625, 0.75, 0.625, 0.75, 0.625, 0.75, 0.625, 0.75, 0.625, 0.75, 0.625, 0.75, 0.625, 0.75, 0.625, 0.75, 0.625, 0.75, 0.625, 0.75, 0.625, 0.75, 0.625, 0.75, 0.625, 0.75, 0.625, 0.75, 0.625, 0.75])
me_cube.update()

# ---- objects
ob_empty = bpy.data.objects.new('Empty', None)
ob_empty_001 = bpy.data.objects.new('Empty.001', None)
ob_empty_002 = bpy.data.objects.new('Empty.002', None)
ob_cube = bpy.data.objects.new('Cube', me_cube)

# ---- transforms, parenting, visibility, modifiers, constraints
ob_empty.location = (0.05906, 4.339, 2.042)
ob_empty.rotation_euler = (1.571, -0.0, -0.0)
ob_empty.empty_display_type = 'IMAGE'
ob_empty.empty_display_size = 5.0
ob_empty.use_empty_image_alpha = True
ob_empty_001.location = (-4.18, -0.1299, 2.185)
ob_empty_001.rotation_euler = (1.571, -0.0, 1.571)
ob_empty_001.empty_display_type = 'IMAGE'
ob_empty_001.empty_display_size = 5.0
ob_empty_001.use_empty_image_alpha = True
ob_empty_002.location = (1.379, 0.0, -1.899)
ob_empty_002.rotation_euler = (1.528e-06, 6283.0, 1.571)
ob_empty_002.scale = (0.44, 0.44, 0.44)
ob_empty_002.empty_display_type = 'IMAGE'
ob_empty_002.empty_display_size = 5.0
ob_empty_002.use_empty_image_alpha = True
ob_empty_002.color = (1.0, 1.0, 1.0, 0.7979)
ob_cube.location = (0.0, 0.0, 1.488)
ob_cube.scale = (0.8213, 0.8213, 0.8213)
_m = ob_cube.modifiers.new('Mirror', 'MIRROR')
_m.use_clip = True

# ---- collection membership
col_collection.objects.link(ob_empty)
col_collection.objects.link(ob_empty_001)
col_collection.objects.link(ob_empty_002)
col_collection_2.objects.link(ob_cube)

# ---- scene / render settings (as saved in the file)
scene.frame_start = 1; scene.frame_end = 250; scene.frame_set(1)
scene.render.engine = 'BLENDER_EEVEE_NEXT'
scene.cycles.sampling_pattern = 'TABULATED_SOBOL'
bpy.context.view_layer.update()

# ---- added for rendering (the .blend has no active camera and no usable light): camera, sun
cam_auto = bpy.data.cameras.new('AutoCamera')
cam_auto.lens = 50.0
cam_auto.sensor_width = 36.0
cam_auto.clip_end = 1000.0
ob_auto_camera = bpy.data.objects.new('AutoCamera', cam_auto)
scene.collection.objects.link(ob_auto_camera)
ob_auto_camera.location = (5.81997, -7.05197, 6.80385)
ob_auto_camera.rotation_euler = (1.09748, -7.21219e-08, 0.694738)
scene.camera = ob_auto_camera
light_auto_sun = bpy.data.lights.new('AutoSun', 'SUN')
light_auto_sun.energy = 3.0
light_auto_sun.angle = 0.0523599
ob_auto_sun = bpy.data.objects.new('AutoSun', light_auto_sun)
scene.collection.objects.link(ob_auto_sun)
ob_auto_sun.rotation_euler = (0.872665, 0.174533, 0.523599)
bpy.context.view_layer.update()
